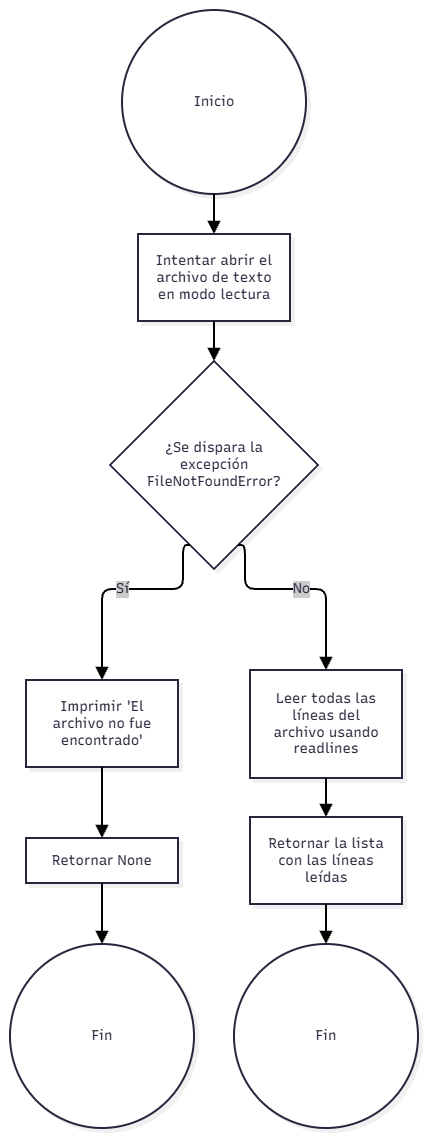

The diagram above was exported from draw.io. Its source (the exported page's mxGraphModel, read from the mxfile embedded in the PNG):
<mxGraphModel dx="1030" dy="527" grid="1" gridSize="10" guides="1" tooltips="1" connect="1" arrows="1" fold="1" page="1" pageScale="1" pageWidth="827" pageHeight="1169" math="0" shadow="0">
  <root>
    <mxCell id="0" />
    <mxCell id="1" parent="0" />
    <UserObject label="" mermaidData="{&#10;  &quot;data&quot;: &quot;graph TD\n    Start((Inicio)) --&gt; A[Intentar abrir el archivo de texto en modo lectura]\n    A --&gt; B{¿Se dispara la excepción FileNotFoundError?}\n    B -- Sí --&gt; C[Imprimir 'El archivo no fue encontrado']\n    C --&gt; D[Retornar None]\n    D --&gt; End1((Fin))\n    B -- No --&gt; E[Leer todas las líneas del archivo usando readlines]\n    E --&gt; F[Retornar la lista con las líneas leídas]\n    F --&gt; End2((Fin))&quot;,&#10;  &quot;config&quot;: null,&#10;  &quot;version&quot;: &quot;12&quot;&#10;}" id="OG3ovJRisdXNDPWTB4uP-1">
      <mxCell connectable="0" parent="1" style="group;transparentBounds=1;editIcon=1;lockedGroup=0;groupPadding=10;" vertex="1">
        <mxGeometry as="geometry" />
      </mxCell>
    </UserObject>
    <UserObject label="Inicio" mermaidId="n:Start" mermaidBaseStyle="ellipse;html=1;aspect=fixed;strokeWidth=2;whiteSpace=wrap;fillColor=#ffffff;strokeColor=#28253D;fontColor=#28253D;fontFamily=Recursive;fontSize=14;shadow=1;shadowColor=#000000;shadowOffsetX=4;shadowOffsetY=4;shadowBlur=0;shadowOpacity=6;" mermaidBaseValue="Inicio" id="OG3ovJRisdXNDPWTB4uP-2">
      <mxCell parent="OG3ovJRisdXNDPWTB4uP-1" style="ellipse;html=1;aspect=fixed;strokeWidth=2;whiteSpace=wrap;fillColor=#ffffff;strokeColor=#28253D;fontColor=#28253D;fontFamily=Recursive;fontSize=14;shadow=1;shadowColor=#000000;shadowOffsetX=4;shadowOffsetY=4;shadowBlur=0;shadowOpacity=6;fontSource=https%3A%2F%2Ffonts.googleapis.com%2Fcss%3Ffamily%3DRecursive;" vertex="1">
        <mxGeometry height="184" width="184" x="142" y="30" as="geometry" />
      </mxCell>
    </UserObject>
    <UserObject label="Intentar abrir el archivo de texto en modo lectura" mermaidId="n:A" mermaidBaseStyle="html=1;whiteSpace=wrap;strokeWidth=2;fillColor=#ffffff;strokeColor=#28253D;fontColor=#28253D;fontFamily=Recursive;fontSize=14;shadow=1;shadowColor=#000000;shadowOffsetX=4;shadowOffsetY=4;shadowBlur=0;shadowOpacity=6;" mermaidBaseValue="Intentar abrir el archivo de texto en modo lectura" id="OG3ovJRisdXNDPWTB4uP-3">
      <mxCell parent="OG3ovJRisdXNDPWTB4uP-1" style="html=1;whiteSpace=wrap;strokeWidth=2;fillColor=#ffffff;strokeColor=#28253D;fontColor=#28253D;fontFamily=Recursive;fontSize=14;shadow=1;shadowColor=#000000;shadowOffsetX=4;shadowOffsetY=4;shadowBlur=0;shadowOpacity=6;labelWidth=120;fontSource=https%3A%2F%2Ffonts.googleapis.com%2Fcss%3Ffamily%3DRecursive;" vertex="1">
        <mxGeometry height="87" width="152" x="158" y="254" as="geometry" />
      </mxCell>
    </UserObject>
    <UserObject label="¿Se dispara la excepción FileNotFoundError?" mermaidId="n:B" mermaidBaseStyle="rhombus;html=1;strokeWidth=2;whiteSpace=wrap;fillColor=#ffffff;strokeColor=#28253D;fontColor=#28253D;fontFamily=Recursive;fontSize=14;shadow=1;shadowColor=#000000;shadowOffsetX=4;shadowOffsetY=4;shadowBlur=0;shadowOpacity=6;" mermaidBaseValue="¿Se dispara la excepción FileNotFoundError?" id="OG3ovJRisdXNDPWTB4uP-4">
      <mxCell parent="OG3ovJRisdXNDPWTB4uP-1" style="rhombus;html=1;strokeWidth=2;whiteSpace=wrap;fillColor=#ffffff;strokeColor=#28253D;fontColor=#28253D;fontFamily=Recursive;fontSize=14;shadow=1;shadowColor=#000000;shadowOffsetX=4;shadowOffsetY=4;shadowBlur=0;shadowOpacity=6;labelWidth=120;fontSource=https%3A%2F%2Ffonts.googleapis.com%2Fcss%3Ffamily%3DRecursive;" vertex="1">
        <mxGeometry height="208" width="208" x="130" y="381" as="geometry" />
      </mxCell>
    </UserObject>
    <UserObject label="Imprimir 'El archivo no fue encontrado'" mermaidId="n:C" mermaidBaseStyle="html=1;whiteSpace=wrap;strokeWidth=2;fillColor=#ffffff;strokeColor=#28253D;fontColor=#28253D;fontFamily=Recursive;fontSize=14;shadow=1;shadowColor=#000000;shadowOffsetX=4;shadowOffsetY=4;shadowBlur=0;shadowOpacity=6;" mermaidBaseValue="Imprimir 'El archivo no fue encontrado'" id="OG3ovJRisdXNDPWTB4uP-5">
      <mxCell parent="OG3ovJRisdXNDPWTB4uP-1" style="html=1;whiteSpace=wrap;strokeWidth=2;fillColor=#ffffff;strokeColor=#28253D;fontColor=#28253D;fontFamily=Recursive;fontSize=14;shadow=1;shadowColor=#000000;shadowOffsetX=4;shadowOffsetY=4;shadowBlur=0;shadowOpacity=6;labelWidth=120;fontSource=https%3A%2F%2Ffonts.googleapis.com%2Fcss%3Ffamily%3DRecursive;" vertex="1">
        <mxGeometry height="87" width="152" x="46" y="700" as="geometry" />
      </mxCell>
    </UserObject>
    <UserObject label="Retornar None" mermaidId="n:D" mermaidBaseStyle="html=1;whiteSpace=wrap;strokeWidth=2;fillColor=#ffffff;strokeColor=#28253D;fontColor=#28253D;fontFamily=Recursive;fontSize=14;shadow=1;shadowColor=#000000;shadowOffsetX=4;shadowOffsetY=4;shadowBlur=0;shadowOpacity=6;" mermaidBaseValue="Retornar None" id="OG3ovJRisdXNDPWTB4uP-6">
      <mxCell parent="OG3ovJRisdXNDPWTB4uP-1" style="html=1;whiteSpace=wrap;strokeWidth=2;fillColor=#ffffff;strokeColor=#28253D;fontColor=#28253D;fontFamily=Recursive;fontSize=14;shadow=1;shadowColor=#000000;shadowOffsetX=4;shadowOffsetY=4;shadowBlur=0;shadowOpacity=6;fontSource=https%3A%2F%2Ffonts.googleapis.com%2Fcss%3Ffamily%3DRecursive;" vertex="1">
        <mxGeometry height="45" width="152" x="46" y="858" as="geometry" />
      </mxCell>
    </UserObject>
    <UserObject label="Fin" mermaidId="n:End1" mermaidBaseStyle="ellipse;html=1;aspect=fixed;strokeWidth=2;whiteSpace=wrap;fillColor=#ffffff;strokeColor=#28253D;fontColor=#28253D;fontFamily=Recursive;fontSize=14;shadow=1;shadowColor=#000000;shadowOffsetX=4;shadowOffsetY=4;shadowBlur=0;shadowOpacity=6;" mermaidBaseValue="Fin" id="OG3ovJRisdXNDPWTB4uP-7">
      <mxCell parent="OG3ovJRisdXNDPWTB4uP-1" style="ellipse;html=1;aspect=fixed;strokeWidth=2;whiteSpace=wrap;fillColor=#ffffff;strokeColor=#28253D;fontColor=#28253D;fontFamily=Recursive;fontSize=14;shadow=1;shadowColor=#000000;shadowOffsetX=4;shadowOffsetY=4;shadowBlur=0;shadowOpacity=6;fontSource=https%3A%2F%2Ffonts.googleapis.com%2Fcss%3Ffamily%3DRecursive;" vertex="1">
        <mxGeometry height="184" width="184" x="30" y="964" as="geometry" />
      </mxCell>
    </UserObject>
    <UserObject label="Leer todas las líneas del archivo usando readlines" mermaidId="n:E" mermaidBaseStyle="html=1;whiteSpace=wrap;strokeWidth=2;fillColor=#ffffff;strokeColor=#28253D;fontColor=#28253D;fontFamily=Recursive;fontSize=14;shadow=1;shadowColor=#000000;shadowOffsetX=4;shadowOffsetY=4;shadowBlur=0;shadowOpacity=6;" mermaidBaseValue="Leer todas las líneas del archivo usando readlines" id="OG3ovJRisdXNDPWTB4uP-8">
      <mxCell parent="OG3ovJRisdXNDPWTB4uP-1" style="html=1;whiteSpace=wrap;strokeWidth=2;fillColor=#ffffff;strokeColor=#28253D;fontColor=#28253D;fontFamily=Recursive;fontSize=14;shadow=1;shadowColor=#000000;shadowOffsetX=4;shadowOffsetY=4;shadowBlur=0;shadowOpacity=6;labelWidth=120;fontSource=https%3A%2F%2Ffonts.googleapis.com%2Fcss%3Ffamily%3DRecursive;" vertex="1">
        <mxGeometry height="108" width="152" x="270" y="690" as="geometry" />
      </mxCell>
    </UserObject>
    <UserObject label="Retornar la lista con las líneas leídas" mermaidId="n:F" mermaidBaseStyle="html=1;whiteSpace=wrap;strokeWidth=2;fillColor=#ffffff;strokeColor=#28253D;fontColor=#28253D;fontFamily=Recursive;fontSize=14;shadow=1;shadowColor=#000000;shadowOffsetX=4;shadowOffsetY=4;shadowBlur=0;shadowOpacity=6;" mermaidBaseValue="Retornar la lista con las líneas leídas" id="OG3ovJRisdXNDPWTB4uP-9">
      <mxCell parent="OG3ovJRisdXNDPWTB4uP-1" style="html=1;whiteSpace=wrap;strokeWidth=2;fillColor=#ffffff;strokeColor=#28253D;fontColor=#28253D;fontFamily=Recursive;fontSize=14;shadow=1;shadowColor=#000000;shadowOffsetX=4;shadowOffsetY=4;shadowBlur=0;shadowOpacity=6;labelWidth=120;fontSource=https%3A%2F%2Ffonts.googleapis.com%2Fcss%3Ffamily%3DRecursive;" vertex="1">
        <mxGeometry height="87" width="152" x="270" y="837" as="geometry" />
      </mxCell>
    </UserObject>
    <UserObject label="Fin" mermaidId="n:End2" mermaidBaseStyle="ellipse;html=1;aspect=fixed;strokeWidth=2;whiteSpace=wrap;fillColor=#ffffff;strokeColor=#28253D;fontColor=#28253D;fontFamily=Recursive;fontSize=14;shadow=1;shadowColor=#000000;shadowOffsetX=4;shadowOffsetY=4;shadowBlur=0;shadowOpacity=6;" mermaidBaseValue="Fin" id="OG3ovJRisdXNDPWTB4uP-10">
      <mxCell parent="OG3ovJRisdXNDPWTB4uP-1" style="ellipse;html=1;aspect=fixed;strokeWidth=2;whiteSpace=wrap;fillColor=#ffffff;strokeColor=#28253D;fontColor=#28253D;fontFamily=Recursive;fontSize=14;shadow=1;shadowColor=#000000;shadowOffsetX=4;shadowOffsetY=4;shadowBlur=0;shadowOpacity=6;fontSource=https%3A%2F%2Ffonts.googleapis.com%2Fcss%3Ffamily%3DRecursive;" vertex="1">
        <mxGeometry height="184" width="184" x="254" y="964" as="geometry" />
      </mxCell>
    </UserObject>
    <UserObject label="" mermaidId="e:Start-&gt;A#0" mermaidBaseStyle="edgeStyle=orthogonalEdgeStyle;rounded=1;curved=0;startArrow=none;endArrow=block;endSize=8;jumpStyle=arc;jumpSize=12;strokeColor=#000000;exitX=0.5;exitY=1;entryX=0.5;entryY=0;strokeWidth=2;targetPerimeterSpacing=4;" mermaidBaseValue="" id="OG3ovJRisdXNDPWTB4uP-11">
      <mxCell edge="1" parent="OG3ovJRisdXNDPWTB4uP-1" source="OG3ovJRisdXNDPWTB4uP-2" style="edgeStyle=orthogonalEdgeStyle;rounded=1;curved=0;startArrow=none;endArrow=block;endSize=8;jumpStyle=arc;jumpSize=12;strokeColor=#000000;exitX=0.5;exitY=1;entryX=0.5;entryY=0;strokeWidth=2;targetPerimeterSpacing=4;" target="OG3ovJRisdXNDPWTB4uP-3">
        <mxGeometry relative="1" as="geometry">
          <Array as="points" />
        </mxGeometry>
      </mxCell>
    </UserObject>
    <UserObject label="" mermaidId="e:A-&gt;B#0" mermaidBaseStyle="edgeStyle=orthogonalEdgeStyle;rounded=1;curved=0;startArrow=none;endArrow=block;endSize=8;jumpStyle=arc;jumpSize=12;strokeColor=#000000;exitX=0.5;exitY=0.99;entryX=0.5;entryY=0;strokeWidth=2;targetPerimeterSpacing=4;" mermaidBaseValue="" id="OG3ovJRisdXNDPWTB4uP-12">
      <mxCell edge="1" parent="OG3ovJRisdXNDPWTB4uP-1" source="OG3ovJRisdXNDPWTB4uP-3" style="edgeStyle=orthogonalEdgeStyle;rounded=1;curved=0;startArrow=none;endArrow=block;endSize=8;jumpStyle=arc;jumpSize=12;strokeColor=#000000;exitX=0.5;exitY=0.99;entryX=0.5;entryY=0;strokeWidth=2;targetPerimeterSpacing=4;" target="OG3ovJRisdXNDPWTB4uP-4">
        <mxGeometry relative="1" as="geometry">
          <Array as="points" />
        </mxGeometry>
      </mxCell>
    </UserObject>
    <UserObject label="Sí" mermaidId="e:B-&gt;C#0" mermaidBaseStyle="edgeStyle=orthogonalEdgeStyle;rounded=1;curved=0;startArrow=none;endArrow=block;endSize=8;jumpStyle=arc;jumpSize=12;strokeColor=#000000;html=1;fontSize=16;labelBackgroundColor=#cccccc;fontFamily=Recursive;fontColor=#28253D;exitX=0.35;exitY=1;entryX=0.5;entryY=0;strokeWidth=2;targetPerimeterSpacing=4;" mermaidBaseValue="Sí" id="OG3ovJRisdXNDPWTB4uP-13">
      <mxCell edge="1" parent="OG3ovJRisdXNDPWTB4uP-1" source="OG3ovJRisdXNDPWTB4uP-4" style="edgeStyle=orthogonalEdgeStyle;rounded=1;curved=0;startArrow=none;endArrow=block;endSize=8;jumpStyle=arc;jumpSize=12;strokeColor=#000000;html=1;fontSize=14;labelBackgroundColor=#cccccc;fontFamily=Recursive;fontColor=#28253D;exitX=0.35;exitY=1;entryX=0.5;entryY=0;strokeWidth=2;targetPerimeterSpacing=4;fontSource=https%3A%2F%2Ffonts.googleapis.com%2Fcss%3Ffamily%3DRecursive;" target="OG3ovJRisdXNDPWTB4uP-5">
        <mxGeometry relative="1" as="geometry">
          <Array as="points">
            <mxPoint x="203" y="609" />
            <mxPoint x="122" y="609" />
          </Array>
        </mxGeometry>
      </mxCell>
    </UserObject>
    <UserObject label="" mermaidId="e:C-&gt;D#0" mermaidBaseStyle="edgeStyle=orthogonalEdgeStyle;rounded=1;curved=0;startArrow=none;endArrow=block;endSize=8;jumpStyle=arc;jumpSize=12;strokeColor=#000000;exitX=0.5;exitY=1;entryX=0.5;entryY=0;strokeWidth=2;targetPerimeterSpacing=4;" mermaidBaseValue="" id="OG3ovJRisdXNDPWTB4uP-14">
      <mxCell edge="1" parent="OG3ovJRisdXNDPWTB4uP-1" source="OG3ovJRisdXNDPWTB4uP-5" style="edgeStyle=orthogonalEdgeStyle;rounded=1;curved=0;startArrow=none;endArrow=block;endSize=8;jumpStyle=arc;jumpSize=12;strokeColor=#000000;exitX=0.5;exitY=1;entryX=0.5;entryY=0;strokeWidth=2;targetPerimeterSpacing=4;" target="OG3ovJRisdXNDPWTB4uP-6">
        <mxGeometry relative="1" as="geometry">
          <Array as="points" />
        </mxGeometry>
      </mxCell>
    </UserObject>
    <UserObject label="" mermaidId="e:D-&gt;End1#0" mermaidBaseStyle="edgeStyle=orthogonalEdgeStyle;rounded=1;curved=0;startArrow=none;endArrow=block;endSize=8;jumpStyle=arc;jumpSize=12;strokeColor=#000000;exitX=0.5;exitY=1;entryX=0.5;entryY=0;strokeWidth=2;targetPerimeterSpacing=4;" mermaidBaseValue="" id="OG3ovJRisdXNDPWTB4uP-15">
      <mxCell edge="1" parent="OG3ovJRisdXNDPWTB4uP-1" source="OG3ovJRisdXNDPWTB4uP-6" style="edgeStyle=orthogonalEdgeStyle;rounded=1;curved=0;startArrow=none;endArrow=block;endSize=8;jumpStyle=arc;jumpSize=12;strokeColor=#000000;exitX=0.5;exitY=1;entryX=0.5;entryY=0;strokeWidth=2;targetPerimeterSpacing=4;" target="OG3ovJRisdXNDPWTB4uP-7">
        <mxGeometry relative="1" as="geometry">
          <Array as="points" />
        </mxGeometry>
      </mxCell>
    </UserObject>
    <UserObject label="No" mermaidId="e:B-&gt;E#0" mermaidBaseStyle="edgeStyle=orthogonalEdgeStyle;rounded=1;curved=0;startArrow=none;endArrow=block;endSize=8;jumpStyle=arc;jumpSize=12;strokeColor=#000000;html=1;fontSize=16;labelBackgroundColor=#cccccc;fontFamily=Recursive;fontColor=#28253D;exitX=0.65;exitY=1;entryX=0.5;entryY=0;strokeWidth=2;targetPerimeterSpacing=4;" mermaidBaseValue="No" id="OG3ovJRisdXNDPWTB4uP-16">
      <mxCell edge="1" parent="OG3ovJRisdXNDPWTB4uP-1" source="OG3ovJRisdXNDPWTB4uP-4" style="edgeStyle=orthogonalEdgeStyle;rounded=1;curved=0;startArrow=none;endArrow=block;endSize=8;jumpStyle=arc;jumpSize=12;strokeColor=#000000;html=1;fontSize=14;labelBackgroundColor=#cccccc;fontFamily=Recursive;fontColor=#28253D;exitX=0.65;exitY=1;entryX=0.5;entryY=0;strokeWidth=2;targetPerimeterSpacing=4;fontSource=https%3A%2F%2Ffonts.googleapis.com%2Fcss%3Ffamily%3DRecursive;" target="OG3ovJRisdXNDPWTB4uP-8">
        <mxGeometry relative="1" as="geometry">
          <Array as="points">
            <mxPoint x="265" y="609" />
            <mxPoint x="346" y="609" />
          </Array>
        </mxGeometry>
      </mxCell>
    </UserObject>
    <UserObject label="" mermaidId="e:E-&gt;F#0" mermaidBaseStyle="edgeStyle=orthogonalEdgeStyle;rounded=1;curved=0;startArrow=none;endArrow=block;endSize=8;jumpStyle=arc;jumpSize=12;strokeColor=#000000;exitX=0.5;exitY=0.99;entryX=0.5;entryY=0;strokeWidth=2;targetPerimeterSpacing=4;" mermaidBaseValue="" id="OG3ovJRisdXNDPWTB4uP-17">
      <mxCell edge="1" parent="OG3ovJRisdXNDPWTB4uP-1" source="OG3ovJRisdXNDPWTB4uP-8" style="edgeStyle=orthogonalEdgeStyle;rounded=1;curved=0;startArrow=none;endArrow=block;endSize=8;jumpStyle=arc;jumpSize=12;strokeColor=#000000;exitX=0.5;exitY=0.99;entryX=0.5;entryY=0;strokeWidth=2;targetPerimeterSpacing=4;" target="OG3ovJRisdXNDPWTB4uP-9">
        <mxGeometry relative="1" as="geometry">
          <Array as="points" />
        </mxGeometry>
      </mxCell>
    </UserObject>
    <UserObject label="" mermaidId="e:F-&gt;End2#0" mermaidBaseStyle="edgeStyle=orthogonalEdgeStyle;rounded=1;curved=0;startArrow=none;endArrow=block;endSize=8;jumpStyle=arc;jumpSize=12;strokeColor=#000000;exitX=0.5;exitY=1;entryX=0.5;entryY=0;strokeWidth=2;targetPerimeterSpacing=4;" mermaidBaseValue="" id="OG3ovJRisdXNDPWTB4uP-18">
      <mxCell edge="1" parent="OG3ovJRisdXNDPWTB4uP-1" source="OG3ovJRisdXNDPWTB4uP-9" style="edgeStyle=orthogonalEdgeStyle;rounded=1;curved=0;startArrow=none;endArrow=block;endSize=8;jumpStyle=arc;jumpSize=12;strokeColor=#000000;exitX=0.5;exitY=1;entryX=0.5;entryY=0;strokeWidth=2;targetPerimeterSpacing=4;" target="OG3ovJRisdXNDPWTB4uP-10">
        <mxGeometry relative="1" as="geometry">
          <Array as="points" />
        </mxGeometry>
      </mxCell>
    </UserObject>
  </root>
</mxGraphModel>